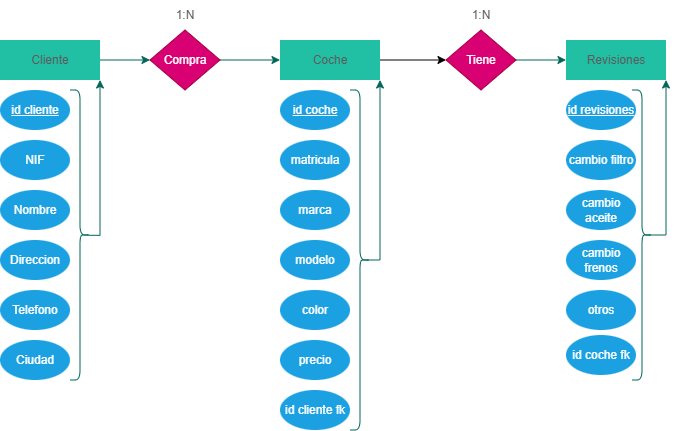

The diagram above was exported from draw.io. Its source (the exported page's mxGraphModel, read from the mxfile embedded in the PNG):
<mxGraphModel dx="883" dy="515" grid="1" gridSize="10" guides="1" tooltips="1" connect="1" arrows="1" fold="1" page="1" pageScale="1" pageWidth="827" pageHeight="1169" math="0" shadow="0">
  <root>
    <mxCell id="0" />
    <mxCell id="1" parent="0" />
    <mxCell id="UNDBRc-dm23rbOme8tUR-1" edge="1" parent="1" source="UNDBRc-dm23rbOme8tUR-2" style="edgeStyle=orthogonalEdgeStyle;rounded=0;orthogonalLoop=1;jettySize=auto;html=1;strokeColor=#006658;fontColor=#5C5C5C;fillColor=#21C0A5;" target="UNDBRc-dm23rbOme8tUR-9">
      <mxGeometry relative="1" as="geometry" />
    </mxCell>
    <mxCell id="UNDBRc-dm23rbOme8tUR-2" parent="1" style="rounded=0;whiteSpace=wrap;html=1;strokeColor=none;fontColor=#5C5C5C;fillColor=#21C0A5;labelBackgroundColor=none;direction=east;" value="Cliente" vertex="1">
      <mxGeometry height="40" width="100" x="84" y="250" as="geometry" />
    </mxCell>
    <mxCell id="UNDBRc-dm23rbOme8tUR-51" edge="1" parent="1" source="UNDBRc-dm23rbOme8tUR-7" style="edgeStyle=orthogonalEdgeStyle;rounded=0;orthogonalLoop=1;jettySize=auto;html=1;entryX=0;entryY=0.5;entryDx=0;entryDy=0;" target="UNDBRc-dm23rbOme8tUR-13">
      <mxGeometry relative="1" as="geometry" />
    </mxCell>
    <mxCell id="UNDBRc-dm23rbOme8tUR-7" parent="1" style="rounded=0;whiteSpace=wrap;html=1;strokeColor=none;fontColor=#5C5C5C;fillColor=#21C0A5;labelBackgroundColor=none;direction=east;" value="Coche" vertex="1">
      <mxGeometry height="40" width="100" x="364" y="250" as="geometry" />
    </mxCell>
    <mxCell id="UNDBRc-dm23rbOme8tUR-8" edge="1" parent="1" source="UNDBRc-dm23rbOme8tUR-9" style="edgeStyle=orthogonalEdgeStyle;rounded=0;orthogonalLoop=1;jettySize=auto;html=1;strokeColor=#006658;fontColor=#5C5C5C;fillColor=#21C0A5;entryX=0;entryY=0.5;entryDx=0;entryDy=0;" target="UNDBRc-dm23rbOme8tUR-7">
      <mxGeometry relative="1" as="geometry" />
    </mxCell>
    <mxCell id="UNDBRc-dm23rbOme8tUR-9" parent="1" style="rhombus;whiteSpace=wrap;html=1;strokeColor=#A50040;fontColor=#ffffff;fillColor=#d80073;labelBackgroundColor=none;direction=east;" value="Compra" vertex="1">
      <mxGeometry height="60" width="70" x="234" y="240" as="geometry" />
    </mxCell>
    <mxCell id="UNDBRc-dm23rbOme8tUR-12" edge="1" parent="1" source="UNDBRc-dm23rbOme8tUR-13" style="edgeStyle=orthogonalEdgeStyle;rounded=0;orthogonalLoop=1;jettySize=auto;html=1;strokeColor=#006658;fontColor=#5C5C5C;fillColor=#21C0A5;" target="UNDBRc-dm23rbOme8tUR-14">
      <mxGeometry relative="1" as="geometry" />
    </mxCell>
    <mxCell id="UNDBRc-dm23rbOme8tUR-13" parent="1" style="rhombus;whiteSpace=wrap;html=1;strokeColor=#A50040;fontColor=#ffffff;fillColor=#d80073;labelBackgroundColor=none;direction=east;" value="Tiene" vertex="1">
      <mxGeometry height="60" width="70" x="530" y="240" as="geometry" />
    </mxCell>
    <mxCell id="UNDBRc-dm23rbOme8tUR-14" parent="1" style="rounded=0;whiteSpace=wrap;html=1;strokeColor=none;fontColor=#5C5C5C;fillColor=#21C0A5;labelBackgroundColor=none;direction=east;" value="Revisiones" vertex="1">
      <mxGeometry height="40" width="100" x="650" y="250" as="geometry" />
    </mxCell>
    <mxCell id="UNDBRc-dm23rbOme8tUR-15" parent="1" style="ellipse;whiteSpace=wrap;html=1;strokeColor=none;fontColor=#ffffff;fillColor=#1ba1e2;fontStyle=4;direction=east;" value="id cliente" vertex="1">
      <mxGeometry height="40" width="70" x="84" y="300" as="geometry" />
    </mxCell>
    <mxCell id="UNDBRc-dm23rbOme8tUR-16" parent="1" style="ellipse;whiteSpace=wrap;html=1;strokeColor=none;fontColor=#ffffff;fillColor=#1ba1e2;fontStyle=0;direction=east;" value="NIF" vertex="1">
      <mxGeometry height="40" width="70" x="84" y="350" as="geometry" />
    </mxCell>
    <mxCell id="UNDBRc-dm23rbOme8tUR-17" parent="1" style="ellipse;whiteSpace=wrap;html=1;strokeColor=none;fontColor=#ffffff;fillColor=#1ba1e2;fontStyle=0;direction=east;" value="Nombre&lt;span style=&quot;color: rgba(0, 0, 0, 0); font-family: monospace; font-size: 0px; text-align: start; text-wrap-mode: nowrap;&quot;&gt;%3CmxGraphModel%3E%3Croot%3E%3CmxCell%20id%3D%220%22%2F%3E%3CmxCell%20id%3D%221%22%20parent%3D%220%22%2F%3E%3CmxCell%20id%3D%222%22%20parent%3D%221%22%20style%3D%22ellipse%3BwhiteSpace%3Dwrap%3Bhtml%3D1%3BstrokeColor%3Dnone%3BfontColor%3D%23ffffff%3BfillColor%3D%231ba1e2%3BfontStyle%3D0%22%20value%3D%22DNI%22%20vertex%3D%221%22%3E%3CmxGeometry%20height%3D%2240%22%20width%3D%2270%22%20x%3D%22150%22%20y%3D%22370%22%20as%3D%22geometry%22%2F%3E%3C%2FmxCell%3E%3C%2Froot%3E%3C%2FmxGraphModel%3E&lt;/span&gt;" vertex="1">
      <mxGeometry height="40" width="70" x="84" y="400" as="geometry" />
    </mxCell>
    <mxCell id="UNDBRc-dm23rbOme8tUR-18" parent="1" style="ellipse;whiteSpace=wrap;html=1;strokeColor=none;fontColor=#ffffff;fillColor=#1ba1e2;fontStyle=0;direction=east;" value="Direccion" vertex="1">
      <mxGeometry height="40" width="70" x="84" y="450" as="geometry" />
    </mxCell>
    <mxCell id="UNDBRc-dm23rbOme8tUR-19" parent="1" style="ellipse;whiteSpace=wrap;html=1;strokeColor=none;fontColor=#ffffff;fillColor=#1ba1e2;fontStyle=0;direction=east;" value="Telefono" vertex="1">
      <mxGeometry height="40" width="70" x="84" y="500" as="geometry" />
    </mxCell>
    <mxCell id="UNDBRc-dm23rbOme8tUR-20" parent="1" style="text;html=1;whiteSpace=wrap;strokeColor=none;fillColor=none;align=center;verticalAlign=middle;rounded=0;fontColor=#5C5C5C;direction=east;" value="1:N" vertex="1">
      <mxGeometry height="30" width="60" x="239" y="210" as="geometry" />
    </mxCell>
    <mxCell id="UNDBRc-dm23rbOme8tUR-23" parent="1" style="ellipse;whiteSpace=wrap;html=1;strokeColor=none;fontColor=#ffffff;fillColor=#1ba1e2;fontStyle=4;direction=east;" value="id revisiones" vertex="1">
      <mxGeometry height="40" width="70" x="650" y="300" as="geometry" />
    </mxCell>
    <mxCell id="UNDBRc-dm23rbOme8tUR-24" parent="1" style="ellipse;whiteSpace=wrap;html=1;strokeColor=none;fontColor=#ffffff;fillColor=#1ba1e2;fontStyle=0;direction=east;" value="cambio filtro" vertex="1">
      <mxGeometry height="40" width="70" x="650" y="350" as="geometry" />
    </mxCell>
    <mxCell id="UNDBRc-dm23rbOme8tUR-37" edge="1" parent="1" source="UNDBRc-dm23rbOme8tUR-38" style="edgeStyle=orthogonalEdgeStyle;rounded=0;orthogonalLoop=1;jettySize=auto;html=1;entryX=1;entryY=1;entryDx=0;entryDy=0;strokeColor=#006658;fontColor=#5C5C5C;fillColor=#21C0A5;exitX=0.076;exitY=0.501;exitDx=0;exitDy=0;exitPerimeter=0;" target="UNDBRc-dm23rbOme8tUR-2">
      <mxGeometry relative="1" as="geometry">
        <Array as="points">
          <mxPoint x="184" y="445" />
        </Array>
      </mxGeometry>
    </mxCell>
    <mxCell id="UNDBRc-dm23rbOme8tUR-38" parent="1" style="shape=curlyBracket;whiteSpace=wrap;html=1;rounded=1;flipH=1;labelPosition=right;verticalLabelPosition=middle;align=left;verticalAlign=middle;strokeColor=#006658;fontColor=#5C5C5C;fillColor=#21C0A5;direction=east;" value="" vertex="1">
      <mxGeometry height="290" width="20" x="154" y="300" as="geometry" />
    </mxCell>
    <mxCell id="UNDBRc-dm23rbOme8tUR-42" edge="1" parent="1" source="UNDBRc-dm23rbOme8tUR-43" style="edgeStyle=orthogonalEdgeStyle;rounded=0;orthogonalLoop=1;jettySize=auto;html=1;exitX=0.1;exitY=0.5;exitDx=0;exitDy=0;entryX=1;entryY=1;entryDx=0;entryDy=0;strokeColor=#006658;fontColor=#5C5C5C;fillColor=#21C0A5;exitPerimeter=0;" target="UNDBRc-dm23rbOme8tUR-14">
      <mxGeometry relative="1" as="geometry">
        <Array as="points">
          <mxPoint x="750" y="445" />
        </Array>
      </mxGeometry>
    </mxCell>
    <mxCell id="UNDBRc-dm23rbOme8tUR-43" parent="1" style="shape=curlyBracket;whiteSpace=wrap;html=1;rounded=1;flipH=1;labelPosition=right;verticalLabelPosition=middle;align=left;verticalAlign=middle;strokeColor=#006658;fontColor=#5C5C5C;fillColor=#21C0A5;direction=east;" value="" vertex="1">
      <mxGeometry height="290" width="20" x="716" y="300" as="geometry" />
    </mxCell>
    <mxCell id="UNDBRc-dm23rbOme8tUR-52" parent="1" style="text;html=1;whiteSpace=wrap;strokeColor=none;fillColor=none;align=center;verticalAlign=middle;rounded=0;fontColor=#5C5C5C;direction=east;" value="1:N" vertex="1">
      <mxGeometry height="30" width="60" x="535" y="210" as="geometry" />
    </mxCell>
    <mxCell id="UNDBRc-dm23rbOme8tUR-53" parent="1" style="ellipse;whiteSpace=wrap;html=1;strokeColor=none;fontColor=#ffffff;fillColor=#1ba1e2;fontStyle=0;direction=east;" value="Ciudad" vertex="1">
      <mxGeometry height="40" width="70" x="84" y="550" as="geometry" />
    </mxCell>
    <mxCell id="UNDBRc-dm23rbOme8tUR-54" parent="1" style="ellipse;whiteSpace=wrap;html=1;strokeColor=none;fontColor=#ffffff;fillColor=#1ba1e2;fontStyle=4;direction=east;" value="id coche" vertex="1">
      <mxGeometry height="40" width="70" x="364" y="300" as="geometry" />
    </mxCell>
    <mxCell id="UNDBRc-dm23rbOme8tUR-55" parent="1" style="ellipse;whiteSpace=wrap;html=1;strokeColor=none;fontColor=#ffffff;fillColor=#1ba1e2;fontStyle=0;direction=east;" value="matricula" vertex="1">
      <mxGeometry height="40" width="70" x="364" y="350" as="geometry" />
    </mxCell>
    <mxCell id="UNDBRc-dm23rbOme8tUR-56" parent="1" style="ellipse;whiteSpace=wrap;html=1;strokeColor=none;fontColor=#ffffff;fillColor=#1ba1e2;fontStyle=0;direction=east;" value="marca" vertex="1">
      <mxGeometry height="40" width="70" x="364" y="400" as="geometry" />
    </mxCell>
    <mxCell id="UNDBRc-dm23rbOme8tUR-57" parent="1" style="ellipse;whiteSpace=wrap;html=1;strokeColor=none;fontColor=#ffffff;fillColor=#1ba1e2;fontStyle=0;direction=east;" value="modelo" vertex="1">
      <mxGeometry height="40" width="70" x="364" y="450" as="geometry" />
    </mxCell>
    <mxCell id="UNDBRc-dm23rbOme8tUR-58" parent="1" style="ellipse;whiteSpace=wrap;html=1;strokeColor=none;fontColor=#ffffff;fillColor=#1ba1e2;fontStyle=0;direction=east;" value="color" vertex="1">
      <mxGeometry height="40" width="70" x="364" y="500" as="geometry" />
    </mxCell>
    <mxCell id="UNDBRc-dm23rbOme8tUR-59" parent="1" style="ellipse;whiteSpace=wrap;html=1;strokeColor=none;fontColor=#ffffff;fillColor=#1ba1e2;fontStyle=0;direction=east;" value="precio" vertex="1">
      <mxGeometry height="40" width="70" x="364" y="550" as="geometry" />
    </mxCell>
    <mxCell id="UNDBRc-dm23rbOme8tUR-62" edge="1" parent="1" source="UNDBRc-dm23rbOme8tUR-61" style="edgeStyle=orthogonalEdgeStyle;rounded=0;orthogonalLoop=1;jettySize=auto;html=1;exitX=0.1;exitY=0.5;exitDx=0;exitDy=0;exitPerimeter=0;entryX=1;entryY=1;entryDx=0;entryDy=0;strokeColor=#006658;align=center;verticalAlign=middle;fontFamily=Helvetica;fontSize=11;fontColor=#5C5C5C;labelBackgroundColor=default;endArrow=classic;fillColor=#21C0A5;" target="UNDBRc-dm23rbOme8tUR-7">
      <mxGeometry relative="1" as="geometry">
        <Array as="points">
          <mxPoint x="464" y="470" />
        </Array>
      </mxGeometry>
    </mxCell>
    <mxCell id="UNDBRc-dm23rbOme8tUR-61" parent="1" style="shape=curlyBracket;whiteSpace=wrap;html=1;rounded=1;flipH=1;labelPosition=right;verticalLabelPosition=middle;align=left;verticalAlign=middle;strokeColor=#006658;fontColor=#5C5C5C;fillColor=#21C0A5;direction=east;" value="" vertex="1">
      <mxGeometry height="340" width="20" x="434" y="300" as="geometry" />
    </mxCell>
    <mxCell id="UNDBRc-dm23rbOme8tUR-63" parent="1" style="ellipse;whiteSpace=wrap;html=1;strokeColor=none;fontColor=#ffffff;fillColor=#1ba1e2;fontStyle=0;direction=east;" value="id cliente fk" vertex="1">
      <mxGeometry height="40" width="70" x="364" y="600" as="geometry" />
    </mxCell>
    <mxCell id="UNDBRc-dm23rbOme8tUR-64" parent="1" style="ellipse;whiteSpace=wrap;html=1;strokeColor=none;fontColor=#ffffff;fillColor=#1ba1e2;fontStyle=0;direction=east;" value="cambio aceite" vertex="1">
      <mxGeometry height="40" width="70" x="650" y="400" as="geometry" />
    </mxCell>
    <mxCell id="UNDBRc-dm23rbOme8tUR-65" parent="1" style="ellipse;whiteSpace=wrap;html=1;strokeColor=none;fontColor=#ffffff;fillColor=#1ba1e2;fontStyle=0;direction=east;" value="cambio frenos" vertex="1">
      <mxGeometry height="40" width="70" x="650" y="450" as="geometry" />
    </mxCell>
    <mxCell id="UNDBRc-dm23rbOme8tUR-66" parent="1" style="ellipse;whiteSpace=wrap;html=1;strokeColor=none;fontColor=#ffffff;fillColor=#1ba1e2;fontStyle=0;direction=east;" value="otros" vertex="1">
      <mxGeometry height="40" width="70" x="650" y="500" as="geometry" />
    </mxCell>
    <mxCell id="UNDBRc-dm23rbOme8tUR-67" parent="1" style="ellipse;whiteSpace=wrap;html=1;strokeColor=none;fontColor=#ffffff;fillColor=#1ba1e2;fontStyle=0;direction=east;" value="id coche fk" vertex="1">
      <mxGeometry height="40" width="70" x="650" y="545" as="geometry" />
    </mxCell>
  </root>
</mxGraphModel>